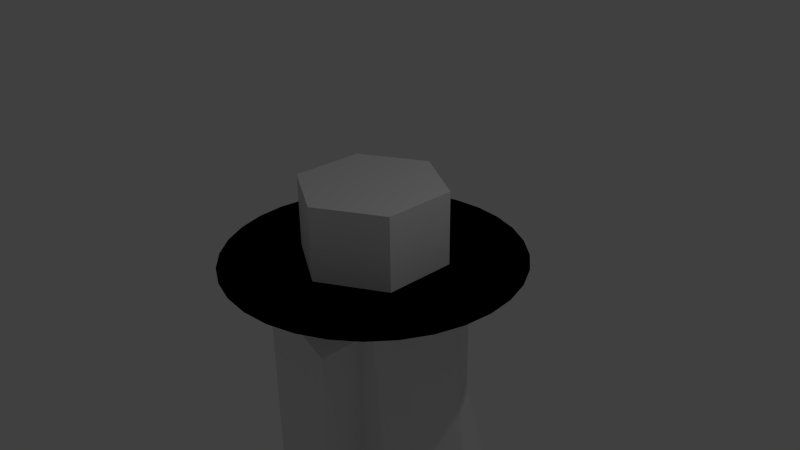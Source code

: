# Source: player_0-01.blend  (saved by Blender 2.76.0; exported with 4.5.12 LTS)
import bpy
from mathutils import Matrix  # noqa: F401  (used for matrix-valued properties, if any)

bpy.ops.wm.read_factory_settings(use_empty=True)
scene = bpy.context.scene
scene.name = 'Scene'

# ---- collections
col_collection_1 = bpy.data.collections.new('Collection 1'); scene.collection.children.link(col_collection_1)

# ---- materials (node trees are filled in below, after node groups)
mat_material = bpy.data.materials.new('Material')
mat_material.alpha_threshold = 0.0
mat_material.use_transparent_shadow = False
mat_material.roughness = 0.5
mat_material.line_color = (0.0, 0.0, 0.0, 1.0)

# ---- material node trees

# ---- world
world_world = bpy.data.worlds.new('World'); scene.world = world_world
world_world.color = (0.05088, 0.05088, 0.05088)
world_world.use_sun_shadow = False
world_world.sun_shadow_jitter_overblur = 0.0
world_world.cycles.sampling_method = 'MANUAL'
world_world.cycles.sample_map_resolution = 256

# ---- cameras
cam_camera = bpy.data.cameras.new('Camera')
cam_camera.clip_end = 100.0
cam_camera.lens = 35.0
cam_camera.sensor_width = 32.0
cam_camera.sensor_height = 18.0
cam_camera.ortho_scale = 7.314
cam_camera.dof.focus_distance = 0.0
cam_camera.dof.aperture_fstop = 128.0

# ---- lights
light_lamp = bpy.data.lights.new('Lamp', 'POINT')
light_lamp.transmission_factor = 0.0
light_lamp.cutoff_distance = 30.0
light_lamp.energy = 100.0
light_lamp.shadow_buffer_clip_start = 1.001
light_lamp.shadow_soft_size = 0.1
light_lamp.shadow_maximum_resolution = 0.006
light_lamp.use_absolute_resolution = True
light_lamp.cycles.use_multiple_importance_sampling = False

# ---- meshes
me_cube = bpy.data.meshes.new('Cube')
me_cube.from_pydata([(0.866, -0.5, 0.0), (-0.866, -0.5, 0.0), (0.866, -0.5, 1.0), (-0.866, -0.5, 1.0), (0.866, 0.0, 0.0), (-0.866, 0.0, 0.0), (0.866, 0.0, 1.0), (-0.866, 0.0, 1.0), (-5.96e-08, -1.0, 0.0), (-4.768e-07, -1.0, 1.0), (-1.192e-07, 0.0, 1.0), (5.96e-08, 0.0, 0.0), (2.491e-08, 1.0, -0.1), (-5.355e-08, 2.0, 0.0), (0.1951, 0.9808, -0.1), (0.3902, 1.962, 0.0), (0.3827, 0.9239, -0.1), (0.7654, 1.848, 0.0), (0.5556, 0.8315, -0.1), (1.111, 1.663, 0.0), (0.7071, 0.7071, -0.1), (1.414, 1.414, 0.0), (0.8315, 0.5556, -0.1), (1.663, 1.111, 0.0), (0.9239, 0.3827, -0.1), (1.848, 0.7654, 0.0), (0.9808, 0.1951, -0.1), (1.962, 0.3902, 0.0), (1.0, 0.0, -0.1), (2.0, 0.0, 0.0), (0.9808, -0.1951, -0.1), (1.962, -0.3902, 0.0), (0.9239, -0.3827, -0.1), (1.848, -0.7654, 0.0), (0.8315, -0.5556, -0.1), (1.663, -1.111, 0.0), (0.7071, -0.7071, -0.1), (1.414, -1.414, 0.0), (0.5556, -0.8315, -0.1), (1.111, -1.663, 0.0), (0.3827, -0.9239, -0.1), (0.7654, -1.848, 0.0), (0.1951, -0.9808, -0.1), (0.3902, -1.962, 0.0), (-3.009e-07, -1.0, -0.1), (-7.052e-07, -2.0, 0.0), (-0.1951, -0.9808, -0.1), (-0.3902, -1.962, 0.0), (-0.3827, -0.9239, -0.1), (-0.7654, -1.848, 0.0), (-0.5556, -0.8315, -0.1), (-1.111, -1.663, 0.0), (-0.7071, -0.7071, -0.1), (-1.414, -1.414, 0.0), (-0.8315, -0.5556, -0.1), (-1.663, -1.111, 0.0), (-0.9239, -0.3827, -0.1), (-1.848, -0.7654, 0.0), (-0.9808, -0.1951, -0.1), (-1.962, -0.3902, 0.0), (-1.0, 0.0, -0.1), (-2.0, 0.0, 0.0), (-0.9808, 0.1951, -0.1), (-1.962, 0.3902, 0.0), (-0.9239, 0.3827, -0.1), (-1.848, 0.7654, 0.0), (-0.8315, 0.5556, -0.1), (-1.663, 1.111, 0.0), (-0.7071, 0.7071, -0.1), (-1.414, 1.414, 0.0), (-0.5556, 0.8315, -0.1), (-1.111, 1.663, 0.0), (-0.3827, 0.9239, -0.1), (-0.7654, 1.848, 0.0), (-0.1951, 0.9808, -0.1), (-0.3902, 1.962, 0.0), (-1.0, -0.7069, -3.3), (1.0, -0.7069, -3.3), (-1.0, 0.0, -0.1), (-1.0, 0.0, -3.3), (1.0, 0.0, -0.1), (1.0, 0.0, -3.3), (2.678e-08, 0.5, -6.3), (2.678e-08, 0.5, -3.3), (0.09755, 0.4904, -6.3), (0.09755, 0.4904, -3.3), (0.1913, 0.4619, -6.3), (0.1913, 0.4619, -3.3), (0.2778, 0.4157, -6.3), (0.2778, 0.4157, -3.3), (0.3536, 0.3536, -6.3), (0.3536, 0.3536, -3.3), (0.4157, 0.2778, -6.3), (0.4157, 0.2778, -3.3), (0.4619, 0.1913, -6.3), (0.4619, 0.1913, -3.3), (0.4904, 0.09755, -6.3), (0.4904, 0.09755, -3.3), (0.5, 0.0, -6.3), (0.5, 0.0, -3.3), (0.4904, -0.09754, -6.3), (0.4904, -0.09754, -3.3), (0.4619, -0.1913, -6.3), (0.4619, -0.1913, -3.3), (0.4157, -0.2778, -6.3), (0.4157, -0.2778, -3.3), (0.3536, -0.3536, -6.3), (0.3536, -0.3536, -3.3), (0.2778, -0.4157, -6.3), (0.2778, -0.4157, -3.3), (0.1913, -0.4619, -6.3), (0.1913, -0.4619, -3.3), (0.09755, -0.4904, -6.3), (0.09755, -0.4904, -3.3), (-1.361e-07, -0.5, -6.3), (-1.361e-07, -0.5, -3.3), (-0.09755, -0.4904, -6.3), (-0.09755, -0.4904, -3.3), (-0.1913, -0.4619, -6.3), (-0.1913, -0.4619, -3.3), (-0.2778, -0.4157, -6.3), (-0.2778, -0.4157, -3.3), (-0.3536, -0.3536, -6.3), (-0.3536, -0.3536, -3.3), (-0.4157, -0.2778, -6.3), (-0.4157, -0.2778, -3.3), (-0.4619, -0.1913, -6.3), (-0.4619, -0.1913, -3.3), (-0.4904, -0.09754, -6.3), (-0.4904, -0.09754, -3.3), (-0.5, 0.0, -6.3), (-0.5, 0.0, -3.3), (-0.4904, 0.09755, -6.3), (-0.4904, 0.09755, -3.3), (-0.4619, 0.1913, -6.3), (-0.4619, 0.1913, -3.3), (-0.4157, 0.2778, -6.3), (-0.4157, 0.2778, -3.3), (-0.3536, 0.3536, -6.3), (-0.3536, 0.3536, -3.3), (-0.2778, 0.4157, -6.3), (-0.2778, 0.4157, -3.3), (-0.1913, 0.4619, -6.3), (-0.1913, 0.4619, -3.3), (-0.09754, 0.4904, -6.3), (-0.09754, 0.4904, -3.3), (2.103e-07, 0.5, -6.309), (-0.09754, 0.4904, -6.309), (-0.1913, 0.4619, -6.309), (-0.2778, 0.4157, -6.309), (-0.3536, 0.3536, -6.309), (-0.4157, 0.2778, -6.309), (-0.4619, 0.1913, -6.309), (-0.4904, 0.09755, -6.309), (-0.5, 0.0, -6.309), (2.977e-07, 0.0, -6.909), (-0.4904, -0.09754, -6.309), (-0.4619, -0.1913, -6.309), (-0.4157, -0.2778, -6.309), (-0.3536, -0.3536, -6.309), (-0.2778, -0.4157, -6.309), (-0.1913, -0.4619, -6.309), (-0.09754, -0.4904, -6.309), (3.732e-07, -0.5, -6.309), (0.09755, -0.4904, -6.309), (0.1913, -0.4619, -6.309), (0.2778, -0.4157, -6.309), (0.3536, -0.3536, -6.309), (0.4157, -0.2778, -6.309), (0.4619, -0.1913, -6.309), (0.4904, -0.09754, -6.309), (0.5, 0.0, -6.309), (0.4904, 0.09755, -6.309), (0.4619, 0.1913, -6.309), (0.4157, 0.2778, -6.309), (0.3536, 0.3536, -6.309), (0.2778, 0.4157, -6.309), (0.1913, 0.4619, -6.309), (0.09754, 0.4904, -6.309), (-0.5, -1.3, -2.943), (-0.5, -1.3, -0.7426), (-0.5, -0.7, -2.943), (-0.5, -0.7, -0.7426), (0.5, -1.3, -2.543), (0.5, -1.3, -0.7426), (0.5, -0.7, -2.543), (0.5, -0.7, -0.7426), (0.0, -0.7, -0.5121), (0.0, -0.7, -2.743), (0.0, -1.3, -0.5121), (0.0, -1.3, -2.743), (0.2735, -1.3, -4.876), (0.2735, -0.7, -4.876), (1.274, -1.3, -4.476), (1.274, -0.7, -4.476), (0.7735, -0.7, -4.676), (0.7735, -1.3, -4.676)], [], [(11, 8, 1, 5), (10, 7, 3, 9), (4, 6, 2, 0), (8, 9, 3, 1), (1, 3, 7, 5), (0, 2, 9, 8), (6, 10, 9, 2), (4, 0, 8, 11), (12, 13, 15, 14), (14, 15, 17, 16), (16, 17, 19, 18), (18, 19, 21, 20), (20, 21, 23, 22), (22, 23, 25, 24), (24, 25, 27, 26), (26, 27, 29, 28), (28, 29, 31, 30), (30, 31, 33, 32), (32, 33, 35, 34), (34, 35, 37, 36), (36, 37, 39, 38), (38, 39, 41, 40), (40, 41, 43, 42), (42, 43, 45, 44), (44, 45, 47, 46), (46, 47, 49, 48), (48, 49, 51, 50), (50, 51, 53, 52), (52, 53, 55, 54), (54, 55, 57, 56), (56, 57, 59, 58), (58, 59, 61, 60), (60, 61, 63, 62), (62, 63, 65, 64), (64, 65, 67, 66), (66, 67, 69, 68), (68, 69, 71, 70), (70, 71, 73, 72), (15, 13, 75, 73, 71, 69, 67, 65, 63, 61, 59, 57, 55, 53, 51, 49, 47, 45, 43, 41, 39, 37, 35, 33, 31, 29, 27, 25, 23, 21, 19, 17), (74, 75, 13, 12), (72, 73, 75, 74), (12, 14, 16, 18, 20, 22, 24, 26, 28, 30, 32, 34, 36, 38, 40, 42, 44, 46, 48, 50, 52, 54, 56, 58, 60, 62, 64, 66, 68, 70, 72, 74), (76, 79, 81, 77), (52, 78, 79, 76), (80, 36, 77, 81), (36, 52, 76, 77), (36, 80, 78, 52), (82, 83, 85, 84), (84, 85, 87, 86), (86, 87, 89, 88), (88, 89, 91, 90), (90, 91, 93, 92), (92, 93, 95, 94), (94, 95, 97, 96), (96, 97, 99, 98), (98, 99, 101, 100), (100, 101, 103, 102), (102, 103, 105, 104), (104, 105, 107, 106), (106, 107, 109, 108), (108, 109, 111, 110), (110, 111, 113, 112), (112, 113, 115, 114), (114, 115, 117, 116), (116, 117, 119, 118), (118, 119, 121, 120), (120, 121, 123, 122), (122, 123, 125, 124), (124, 125, 127, 126), (126, 127, 129, 128), (128, 129, 131, 130), (130, 131, 133, 132), (132, 133, 135, 134), (134, 135, 137, 136), (136, 137, 139, 138), (138, 139, 141, 140), (140, 141, 143, 142), (85, 83, 145, 143, 141, 139, 137, 135, 133, 131, 129, 127, 125, 123, 121, 119, 117, 115, 113, 111, 109, 107, 105, 103, 101, 99, 97, 95, 93, 91, 89, 87), (144, 145, 83, 82), (142, 143, 145, 144), (82, 84, 86, 88, 90, 92, 94, 96, 98, 100, 102, 104, 106, 108, 110, 112, 114, 116, 118, 120, 122, 124, 126, 128, 130, 132, 134, 136, 138, 140, 142, 144), (177, 155, 178), (146, 155, 147), (176, 155, 177), (175, 155, 176), (174, 155, 175), (173, 155, 174), (172, 155, 173), (171, 155, 172), (170, 155, 171), (169, 155, 170), (168, 155, 169), (167, 155, 168), (166, 155, 167), (165, 155, 166), (164, 155, 165), (163, 155, 164), (162, 155, 163), (161, 155, 162), (160, 155, 161), (159, 155, 160), (158, 155, 159), (157, 155, 158), (156, 155, 157), (154, 155, 156), (153, 155, 154), (152, 155, 153), (151, 155, 152), (150, 155, 151), (149, 155, 150), (148, 155, 149), (178, 155, 146), (147, 155, 148), (146, 147, 148, 149, 150, 151, 152, 153, 154, 156, 157, 158, 159, 160, 161, 162, 163, 164, 165, 166, 167, 168, 169, 170, 171, 172, 173, 174, 175, 176, 177, 178), (180, 182, 181, 179), (187, 186, 185, 188), (186, 184, 183, 185), (189, 180, 179, 190), (185, 183, 193, 194), (189, 187, 182, 180), (184, 186, 187, 189), (183, 190, 196, 193), (184, 189, 190, 183), (182, 187, 188, 181), (196, 195, 194, 193), (191, 192, 195, 196), (179, 181, 192, 191), (181, 188, 195, 192), (190, 179, 191, 196), (188, 185, 194, 195)])
me_cube.materials.append(mat_material)
me_cube.use_remesh_preserve_volume = False
me_cube.use_remesh_preserve_attributes = False
me_cube.use_mirror_vertex_groups = False
me_cube.update()

# ---- objects
ob_cube = bpy.data.objects.new('Cube', me_cube)
ob_lamp = bpy.data.objects.new('Lamp', light_lamp)
ob_camera = bpy.data.objects.new('Camera', cam_camera)

# ---- transforms, parenting, visibility, modifiers, constraints
ob_cube.location = (0.0, 0.0, 0.0)
ob_cube.lock_rotations_4d = False
ob_cube.empty_display_type = 'ARROWS'
ob_cube.lineart.crease_threshold = 0.0
_m = ob_cube.modifiers.new('Mirror', 'MIRROR')
_m.use_axis = (False, True, False)
ob_lamp.location = (4.076, 1.005, 5.904)
ob_lamp.rotation_euler = (0.6503, 0.05522, 1.866)
ob_lamp.lock_rotations_4d = False
ob_lamp.empty_display_type = 'ARROWS'
ob_lamp.color = (0.0, 0.0, 0.0, 0.0)
ob_lamp.lineart.crease_threshold = 0.0
ob_camera.location = (7.481, -6.508, 5.344)
ob_camera.rotation_euler = (1.109, 0.01082, 0.8149)
ob_camera.lock_rotations_4d = False
ob_camera.empty_display_type = 'ARROWS'
ob_camera.color = (0.0, 0.0, 0.0, 0.0)
ob_camera.display_type = 'WIRE'
ob_camera.lineart.crease_threshold = 0.0

# ---- collection membership
col_collection_1.objects.link(ob_cube)
col_collection_1.objects.link(ob_lamp)
col_collection_1.objects.link(ob_camera)

# ---- scene / render settings (as saved in the file)
scene.camera = ob_camera
scene.frame_start = 1; scene.frame_end = 250; scene.frame_set(1)
scene.render.engine = 'BLENDER_EEVEE_NEXT'
scene.render.resolution_percentage = 50
scene.render.dither_intensity = 0.0
scene.cycles.use_denoising = False
scene.cycles.samples = 10
scene.cycles.sampling_pattern = 'TABULATED_SOBOL'
scene.cycles.light_sampling_threshold = 0.0
scene.cycles.use_adaptive_sampling = False
scene.cycles.use_light_tree = False
scene.cycles.blur_glossy = 0.0
scene.cycles.pixel_filter_type = 'GAUSSIAN'
scene.cycles.sample_clamp_indirect = 0.0
scene.view_settings.view_transform = 'Standard'
bpy.context.view_layer.update()
